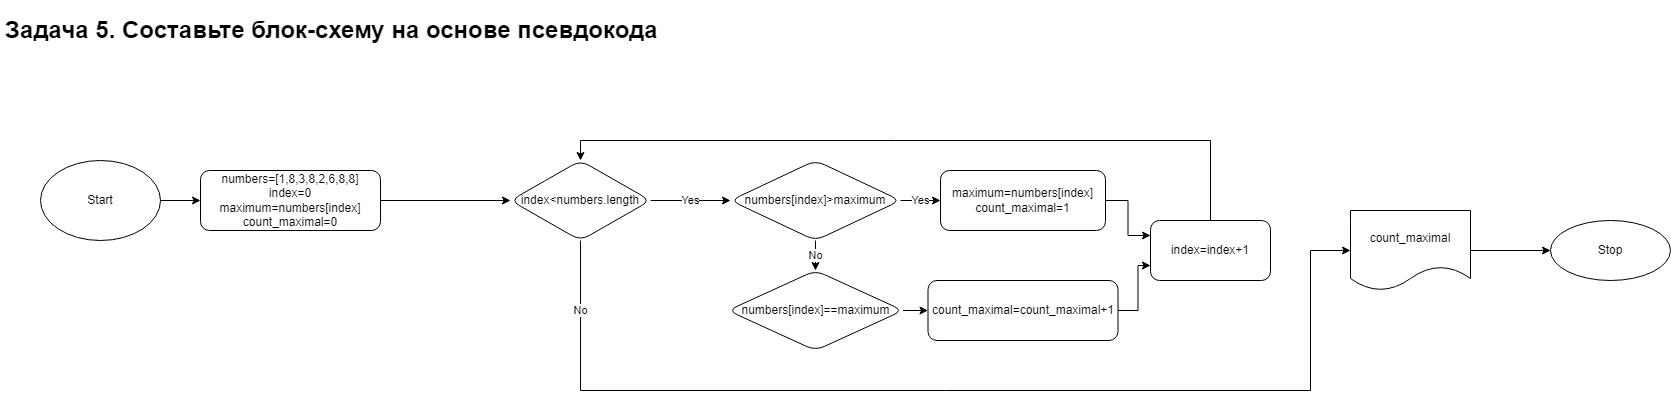

The diagram above was exported from draw.io. Its source (the exported page's mxGraphModel, read from the mxfile embedded in the PNG):
<mxGraphModel dx="1302" dy="1655" grid="1" gridSize="10" guides="1" tooltips="1" connect="1" arrows="1" fold="1" page="1" pageScale="1" pageWidth="100" pageHeight="100" math="0" shadow="0">
  <root>
    <mxCell id="WIyWlLk6GJQsqaUBKTNV-0" />
    <mxCell id="WIyWlLk6GJQsqaUBKTNV-1" parent="WIyWlLk6GJQsqaUBKTNV-0" />
    <mxCell id="N3MhssCiRFcKwxjWgRnT-3" value="" style="edgeStyle=orthogonalEdgeStyle;rounded=0;orthogonalLoop=1;jettySize=auto;html=1;" edge="1" parent="WIyWlLk6GJQsqaUBKTNV-1" source="N3MhssCiRFcKwxjWgRnT-0" target="N3MhssCiRFcKwxjWgRnT-2">
      <mxGeometry relative="1" as="geometry" />
    </mxCell>
    <mxCell id="N3MhssCiRFcKwxjWgRnT-0" value="Start" style="ellipse;whiteSpace=wrap;html=1;" vertex="1" parent="WIyWlLk6GJQsqaUBKTNV-1">
      <mxGeometry x="80" y="360" width="120" height="80" as="geometry" />
    </mxCell>
    <mxCell id="N3MhssCiRFcKwxjWgRnT-1" value="&lt;h1&gt;Задача 5. Составьте блок-схему на основе псевдокода&lt;/h1&gt;" style="text;html=1;strokeColor=none;fillColor=none;spacing=5;spacingTop=-20;whiteSpace=wrap;overflow=hidden;rounded=0;" vertex="1" parent="WIyWlLk6GJQsqaUBKTNV-1">
      <mxGeometry x="40" y="210" width="700" height="120" as="geometry" />
    </mxCell>
    <mxCell id="N3MhssCiRFcKwxjWgRnT-5" value="" style="edgeStyle=orthogonalEdgeStyle;rounded=0;orthogonalLoop=1;jettySize=auto;html=1;" edge="1" parent="WIyWlLk6GJQsqaUBKTNV-1" source="N3MhssCiRFcKwxjWgRnT-2" target="N3MhssCiRFcKwxjWgRnT-4">
      <mxGeometry relative="1" as="geometry" />
    </mxCell>
    <mxCell id="N3MhssCiRFcKwxjWgRnT-2" value="numbers=[1,8,3,8,2,6,8,8]&lt;br&gt;index=0&lt;br&gt;maximum=numbers[index]&lt;br&gt;count_maximal=0" style="rounded=1;whiteSpace=wrap;html=1;" vertex="1" parent="WIyWlLk6GJQsqaUBKTNV-1">
      <mxGeometry x="240" y="370" width="180" height="60" as="geometry" />
    </mxCell>
    <mxCell id="N3MhssCiRFcKwxjWgRnT-7" value="Yes" style="edgeStyle=orthogonalEdgeStyle;rounded=0;orthogonalLoop=1;jettySize=auto;html=1;" edge="1" parent="WIyWlLk6GJQsqaUBKTNV-1" source="N3MhssCiRFcKwxjWgRnT-4" target="N3MhssCiRFcKwxjWgRnT-6">
      <mxGeometry relative="1" as="geometry" />
    </mxCell>
    <mxCell id="N3MhssCiRFcKwxjWgRnT-11" value="No" style="edgeStyle=orthogonalEdgeStyle;rounded=0;orthogonalLoop=1;jettySize=auto;html=1;entryX=0.5;entryY=0;entryDx=0;entryDy=0;exitX=0.5;exitY=1;exitDx=0;exitDy=0;" edge="1" parent="WIyWlLk6GJQsqaUBKTNV-1" source="N3MhssCiRFcKwxjWgRnT-6" target="N3MhssCiRFcKwxjWgRnT-10">
      <mxGeometry relative="1" as="geometry" />
    </mxCell>
    <mxCell id="N3MhssCiRFcKwxjWgRnT-4" value="index&amp;lt;numbers.length" style="rhombus;whiteSpace=wrap;html=1;rounded=1;" vertex="1" parent="WIyWlLk6GJQsqaUBKTNV-1">
      <mxGeometry x="550" y="360" width="140" height="80" as="geometry" />
    </mxCell>
    <mxCell id="N3MhssCiRFcKwxjWgRnT-9" value="Yes" style="edgeStyle=orthogonalEdgeStyle;rounded=0;orthogonalLoop=1;jettySize=auto;html=1;" edge="1" parent="WIyWlLk6GJQsqaUBKTNV-1" source="N3MhssCiRFcKwxjWgRnT-6" target="N3MhssCiRFcKwxjWgRnT-8">
      <mxGeometry relative="1" as="geometry" />
    </mxCell>
    <mxCell id="N3MhssCiRFcKwxjWgRnT-6" value="numbers[index]&amp;gt;maximum" style="rhombus;whiteSpace=wrap;html=1;rounded=1;" vertex="1" parent="WIyWlLk6GJQsqaUBKTNV-1">
      <mxGeometry x="770" y="360" width="170" height="80" as="geometry" />
    </mxCell>
    <mxCell id="N3MhssCiRFcKwxjWgRnT-12" style="edgeStyle=orthogonalEdgeStyle;rounded=0;orthogonalLoop=1;jettySize=auto;html=1;exitX=0.5;exitY=0;exitDx=0;exitDy=0;entryX=0.5;entryY=0;entryDx=0;entryDy=0;" edge="1" parent="WIyWlLk6GJQsqaUBKTNV-1" source="N3MhssCiRFcKwxjWgRnT-16" target="N3MhssCiRFcKwxjWgRnT-4">
      <mxGeometry relative="1" as="geometry" />
    </mxCell>
    <mxCell id="N3MhssCiRFcKwxjWgRnT-17" value="" style="edgeStyle=orthogonalEdgeStyle;rounded=0;orthogonalLoop=1;jettySize=auto;html=1;entryX=0;entryY=0.25;entryDx=0;entryDy=0;" edge="1" parent="WIyWlLk6GJQsqaUBKTNV-1" source="N3MhssCiRFcKwxjWgRnT-8" target="N3MhssCiRFcKwxjWgRnT-16">
      <mxGeometry relative="1" as="geometry" />
    </mxCell>
    <mxCell id="N3MhssCiRFcKwxjWgRnT-8" value="maximum=numbers[index]&lt;br&gt;count_maximal=1" style="whiteSpace=wrap;html=1;rounded=1;" vertex="1" parent="WIyWlLk6GJQsqaUBKTNV-1">
      <mxGeometry x="980" y="370" width="165" height="60" as="geometry" />
    </mxCell>
    <mxCell id="N3MhssCiRFcKwxjWgRnT-14" value="" style="edgeStyle=orthogonalEdgeStyle;rounded=0;orthogonalLoop=1;jettySize=auto;html=1;" edge="1" parent="WIyWlLk6GJQsqaUBKTNV-1" source="N3MhssCiRFcKwxjWgRnT-10" target="N3MhssCiRFcKwxjWgRnT-13">
      <mxGeometry relative="1" as="geometry" />
    </mxCell>
    <mxCell id="N3MhssCiRFcKwxjWgRnT-10" value="numbers[index]==maximum" style="rhombus;whiteSpace=wrap;html=1;rounded=1;" vertex="1" parent="WIyWlLk6GJQsqaUBKTNV-1">
      <mxGeometry x="767.5" y="470" width="175" height="80" as="geometry" />
    </mxCell>
    <mxCell id="N3MhssCiRFcKwxjWgRnT-18" style="edgeStyle=orthogonalEdgeStyle;rounded=0;orthogonalLoop=1;jettySize=auto;html=1;entryX=0;entryY=0.75;entryDx=0;entryDy=0;" edge="1" parent="WIyWlLk6GJQsqaUBKTNV-1" source="N3MhssCiRFcKwxjWgRnT-13" target="N3MhssCiRFcKwxjWgRnT-16">
      <mxGeometry relative="1" as="geometry" />
    </mxCell>
    <mxCell id="N3MhssCiRFcKwxjWgRnT-13" value="count_maximal=count_maximal+1" style="rounded=1;whiteSpace=wrap;html=1;" vertex="1" parent="WIyWlLk6GJQsqaUBKTNV-1">
      <mxGeometry x="967.5" y="480" width="190" height="60" as="geometry" />
    </mxCell>
    <mxCell id="N3MhssCiRFcKwxjWgRnT-20" value="No" style="edgeStyle=orthogonalEdgeStyle;rounded=0;orthogonalLoop=1;jettySize=auto;html=1;exitX=0.5;exitY=1;exitDx=0;exitDy=0;" edge="1" parent="WIyWlLk6GJQsqaUBKTNV-1" source="N3MhssCiRFcKwxjWgRnT-4" target="N3MhssCiRFcKwxjWgRnT-19">
      <mxGeometry x="-0.8679" relative="1" as="geometry">
        <Array as="points">
          <mxPoint x="620" y="590" />
          <mxPoint x="1350" y="590" />
          <mxPoint x="1350" y="450" />
        </Array>
        <mxPoint as="offset" />
      </mxGeometry>
    </mxCell>
    <mxCell id="N3MhssCiRFcKwxjWgRnT-16" value="index=index+1" style="whiteSpace=wrap;html=1;rounded=1;" vertex="1" parent="WIyWlLk6GJQsqaUBKTNV-1">
      <mxGeometry x="1190" y="420" width="120" height="60" as="geometry" />
    </mxCell>
    <mxCell id="N3MhssCiRFcKwxjWgRnT-22" value="" style="edgeStyle=orthogonalEdgeStyle;rounded=0;orthogonalLoop=1;jettySize=auto;html=1;" edge="1" parent="WIyWlLk6GJQsqaUBKTNV-1" source="N3MhssCiRFcKwxjWgRnT-19" target="N3MhssCiRFcKwxjWgRnT-21">
      <mxGeometry relative="1" as="geometry" />
    </mxCell>
    <mxCell id="N3MhssCiRFcKwxjWgRnT-19" value="count_maximal" style="shape=document;whiteSpace=wrap;html=1;boundedLbl=1;rounded=1;" vertex="1" parent="WIyWlLk6GJQsqaUBKTNV-1">
      <mxGeometry x="1390" y="410" width="120" height="80" as="geometry" />
    </mxCell>
    <mxCell id="N3MhssCiRFcKwxjWgRnT-21" value="Stop" style="ellipse;whiteSpace=wrap;html=1;rounded=1;" vertex="1" parent="WIyWlLk6GJQsqaUBKTNV-1">
      <mxGeometry x="1590" y="420" width="120" height="60" as="geometry" />
    </mxCell>
  </root>
</mxGraphModel>